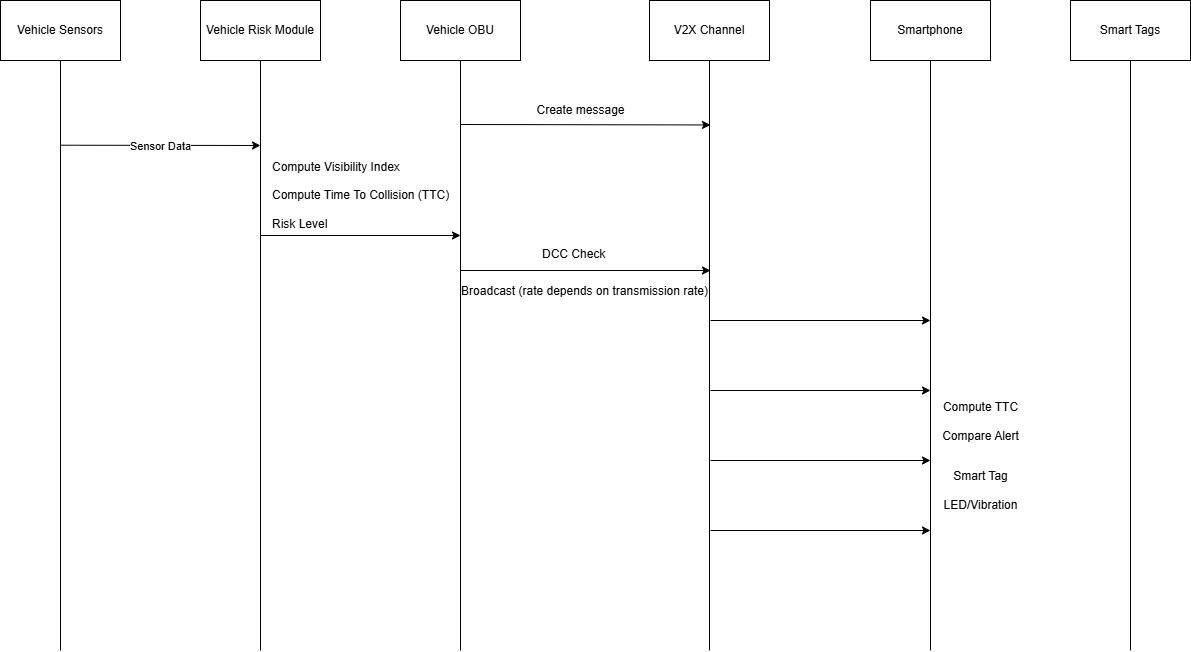

The diagram above was exported from draw.io. Its source (the exported page's mxGraphModel, read from the mxfile embedded in the PNG):
<mxGraphModel dx="2351" dy="535" grid="1" gridSize="10" guides="1" tooltips="1" connect="1" arrows="1" fold="1" page="1" pageScale="1" pageWidth="1654" pageHeight="1169" math="0" shadow="0">
  <root>
    <mxCell id="3abx7BNdFVxEYVySQYcn-0" />
    <mxCell id="3abx7BNdFVxEYVySQYcn-1" parent="3abx7BNdFVxEYVySQYcn-0" />
    <mxCell id="3abx7BNdFVxEYVySQYcn-2" parent="3abx7BNdFVxEYVySQYcn-1" style="rounded=0;whiteSpace=wrap;html=1;" value="Vehicle Risk Module" vertex="1">
      <mxGeometry height="60" width="120" x="70" y="70" as="geometry" />
    </mxCell>
    <mxCell id="3abx7BNdFVxEYVySQYcn-3" parent="3abx7BNdFVxEYVySQYcn-1" style="rounded=0;whiteSpace=wrap;html=1;" value="Vehicle OBU" vertex="1">
      <mxGeometry height="60" width="120" x="270" y="70" as="geometry" />
    </mxCell>
    <mxCell id="3abx7BNdFVxEYVySQYcn-4" parent="3abx7BNdFVxEYVySQYcn-1" style="rounded=0;whiteSpace=wrap;html=1;" value="V2X Channel" vertex="1">
      <mxGeometry height="60" width="120" x="519" y="70" as="geometry" />
    </mxCell>
    <mxCell id="3abx7BNdFVxEYVySQYcn-5" parent="3abx7BNdFVxEYVySQYcn-1" style="rounded=0;whiteSpace=wrap;html=1;" value="&lt;div&gt;Smartphone&lt;/div&gt;" vertex="1">
      <mxGeometry height="60" width="120" x="740" y="70" as="geometry" />
    </mxCell>
    <mxCell id="3abx7BNdFVxEYVySQYcn-9" edge="1" parent="3abx7BNdFVxEYVySQYcn-1" style="endArrow=none;html=1;rounded=0;entryX=0.5;entryY=1;entryDx=0;entryDy=0;" target="3abx7BNdFVxEYVySQYcn-3" value="">
      <mxGeometry height="50" relative="1" width="50" as="geometry">
        <mxPoint x="330" y="720" as="sourcePoint" />
        <mxPoint x="329.23" y="310" as="targetPoint" />
      </mxGeometry>
    </mxCell>
    <mxCell id="3abx7BNdFVxEYVySQYcn-10" connectable="0" parent="3abx7BNdFVxEYVySQYcn-9" style="edgeLabel;html=1;align=center;verticalAlign=middle;resizable=0;points=[];fontFamily=Helvetica;fontSize=12;" value="Create message" vertex="1">
      <mxGeometry relative="1" x="0.7147" y="-1" as="geometry">
        <mxPoint x="119" y="-35" as="offset" />
      </mxGeometry>
    </mxCell>
    <mxCell id="3abx7BNdFVxEYVySQYcn-11" edge="1" parent="3abx7BNdFVxEYVySQYcn-1" style="endArrow=classic;html=1;rounded=0;" value="">
      <mxGeometry height="50" relative="1" width="50" as="geometry">
        <mxPoint x="330" y="194" as="sourcePoint" />
        <mxPoint x="580" y="194.45" as="targetPoint" />
      </mxGeometry>
    </mxCell>
    <mxCell id="3abx7BNdFVxEYVySQYcn-12" edge="1" parent="3abx7BNdFVxEYVySQYcn-1" style="endArrow=none;html=1;rounded=0;entryX=0.5;entryY=1;entryDx=0;entryDy=0;" target="3abx7BNdFVxEYVySQYcn-4" value="">
      <mxGeometry height="50" relative="1" width="50" as="geometry">
        <mxPoint x="579" y="720" as="sourcePoint" />
        <mxPoint x="579" y="170" as="targetPoint" />
      </mxGeometry>
    </mxCell>
    <mxCell id="3abx7BNdFVxEYVySQYcn-13" connectable="0" parent="3abx7BNdFVxEYVySQYcn-12" style="edgeLabel;html=1;align=center;verticalAlign=middle;resizable=0;points=[];fontFamily=Helvetica;fontSize=12;" value="Broadcast (rate depends on transmission rate)" vertex="1">
      <mxGeometry relative="1" x="0.7147" y="-1" as="geometry">
        <mxPoint x="-126" y="146" as="offset" />
      </mxGeometry>
    </mxCell>
    <mxCell id="3abx7BNdFVxEYVySQYcn-14" edge="1" parent="3abx7BNdFVxEYVySQYcn-1" style="endArrow=none;html=1;rounded=0;entryX=0.5;entryY=1;entryDx=0;entryDy=0;" target="3abx7BNdFVxEYVySQYcn-5" value="">
      <mxGeometry height="50" relative="1" width="50" as="geometry">
        <mxPoint x="800" y="720" as="sourcePoint" />
        <mxPoint x="800" y="170" as="targetPoint" />
      </mxGeometry>
    </mxCell>
    <mxCell id="3abx7BNdFVxEYVySQYcn-15" connectable="0" parent="3abx7BNdFVxEYVySQYcn-14" style="edgeLabel;html=1;align=center;verticalAlign=middle;resizable=0;points=[];fontFamily=Helvetica;fontSize=12;" value="Compute TTC&lt;div&gt;&lt;br&gt;&lt;/div&gt;&lt;div&gt;Compare Alert&lt;/div&gt;" vertex="1">
      <mxGeometry relative="1" x="0.7147" y="-1" as="geometry">
        <mxPoint x="49" y="276" as="offset" />
      </mxGeometry>
    </mxCell>
    <mxCell id="3abx7BNdFVxEYVySQYcn-18" edge="1" parent="3abx7BNdFVxEYVySQYcn-1" style="endArrow=classic;html=1;rounded=0;" value="">
      <mxGeometry height="50" relative="1" width="50" as="geometry">
        <mxPoint x="330" y="340" as="sourcePoint" />
        <mxPoint x="580" y="340" as="targetPoint" />
      </mxGeometry>
    </mxCell>
    <mxCell id="3abx7BNdFVxEYVySQYcn-19" edge="1" parent="3abx7BNdFVxEYVySQYcn-1" style="endArrow=classic;html=1;rounded=0;" value="">
      <mxGeometry height="50" relative="1" width="50" as="geometry">
        <mxPoint x="580" y="390" as="sourcePoint" />
        <mxPoint x="800" y="390" as="targetPoint" />
      </mxGeometry>
    </mxCell>
    <mxCell id="qZtVSqoSQTs64CBNccpH-0" parent="3abx7BNdFVxEYVySQYcn-1" style="rounded=0;whiteSpace=wrap;html=1;" value="Vehicle Sensors" vertex="1">
      <mxGeometry height="60" width="120" x="-130" y="70" as="geometry" />
    </mxCell>
    <mxCell id="qZtVSqoSQTs64CBNccpH-1" edge="1" parent="3abx7BNdFVxEYVySQYcn-1" style="endArrow=none;html=1;rounded=0;entryX=0.5;entryY=1;entryDx=0;entryDy=0;" target="qZtVSqoSQTs64CBNccpH-0" value="">
      <mxGeometry height="50" relative="1" width="50" as="geometry">
        <mxPoint x="-70" y="720" as="sourcePoint" />
        <mxPoint x="-80" y="170" as="targetPoint" />
      </mxGeometry>
    </mxCell>
    <mxCell id="qZtVSqoSQTs64CBNccpH-3" edge="1" parent="3abx7BNdFVxEYVySQYcn-1" style="endArrow=none;html=1;rounded=0;entryX=0.5;entryY=1;entryDx=0;entryDy=0;" target="3abx7BNdFVxEYVySQYcn-2" value="">
      <mxGeometry height="50" relative="1" width="50" as="geometry">
        <mxPoint x="130" y="720" as="sourcePoint" />
        <mxPoint x="110" y="175" as="targetPoint" />
      </mxGeometry>
    </mxCell>
    <mxCell id="qZtVSqoSQTs64CBNccpH-6" edge="1" parent="3abx7BNdFVxEYVySQYcn-1" style="endArrow=classic;html=1;rounded=0;" value="">
      <mxGeometry height="50" relative="1" width="50" as="geometry">
        <mxPoint x="-70" y="214.71428571428567" as="sourcePoint" />
        <mxPoint x="130" y="215" as="targetPoint" />
      </mxGeometry>
    </mxCell>
    <mxCell id="qZtVSqoSQTs64CBNccpH-7" connectable="0" parent="qZtVSqoSQTs64CBNccpH-6" style="edgeLabel;html=1;align=center;verticalAlign=middle;resizable=0;points=[];" value="Sensor Data" vertex="1">
      <mxGeometry relative="1" x="-0.0933" y="-1" as="geometry">
        <mxPoint x="9" as="offset" />
      </mxGeometry>
    </mxCell>
    <mxCell id="qZtVSqoSQTs64CBNccpH-9" edge="1" parent="3abx7BNdFVxEYVySQYcn-1" style="endArrow=classic;html=1;rounded=0;" value="">
      <mxGeometry height="50" relative="1" width="50" as="geometry">
        <mxPoint x="130" y="305" as="sourcePoint" />
        <mxPoint x="330" y="305" as="targetPoint" />
      </mxGeometry>
    </mxCell>
    <mxCell id="qZtVSqoSQTs64CBNccpH-12" parent="3abx7BNdFVxEYVySQYcn-1" style="text;html=1;whiteSpace=wrap;strokeColor=none;fillColor=none;align=left;verticalAlign=middle;rounded=0;" value="Compute Visibility Index&lt;div&gt;&lt;br&gt;&lt;div&gt;Compute Time To Collision (TTC)&lt;/div&gt;&lt;div&gt;&lt;br&gt;&lt;/div&gt;&lt;div&gt;Risk Level&lt;/div&gt;&lt;/div&gt;" vertex="1">
      <mxGeometry height="50" width="190" x="140" y="240" as="geometry" />
    </mxCell>
    <mxCell id="qZtVSqoSQTs64CBNccpH-13" parent="3abx7BNdFVxEYVySQYcn-1" style="text;html=1;whiteSpace=wrap;strokeColor=none;fillColor=none;align=left;verticalAlign=middle;rounded=0;" value="DCC Check" vertex="1">
      <mxGeometry height="50" width="80" x="410" y="299" as="geometry" />
    </mxCell>
    <mxCell id="qZtVSqoSQTs64CBNccpH-14" edge="1" parent="3abx7BNdFVxEYVySQYcn-1" style="endArrow=classic;html=1;rounded=0;" value="">
      <mxGeometry height="50" relative="1" width="50" as="geometry">
        <mxPoint x="580" y="460" as="sourcePoint" />
        <mxPoint x="800" y="460" as="targetPoint" />
      </mxGeometry>
    </mxCell>
    <mxCell id="qZtVSqoSQTs64CBNccpH-15" edge="1" parent="3abx7BNdFVxEYVySQYcn-1" style="endArrow=classic;html=1;rounded=0;" value="">
      <mxGeometry height="50" relative="1" width="50" as="geometry">
        <mxPoint x="580" y="530" as="sourcePoint" />
        <mxPoint x="800" y="530" as="targetPoint" />
      </mxGeometry>
    </mxCell>
    <mxCell id="qZtVSqoSQTs64CBNccpH-16" edge="1" parent="3abx7BNdFVxEYVySQYcn-1" style="endArrow=classic;html=1;rounded=0;" value="">
      <mxGeometry height="50" relative="1" width="50" as="geometry">
        <mxPoint x="580" y="600" as="sourcePoint" />
        <mxPoint x="800" y="600" as="targetPoint" />
      </mxGeometry>
    </mxCell>
    <mxCell id="qZtVSqoSQTs64CBNccpH-17" parent="3abx7BNdFVxEYVySQYcn-1" style="rounded=0;whiteSpace=wrap;html=1;" value="&lt;div&gt;Smart Tags&lt;/div&gt;" vertex="1">
      <mxGeometry height="60" width="120" x="940" y="70" as="geometry" />
    </mxCell>
    <mxCell id="qZtVSqoSQTs64CBNccpH-18" edge="1" parent="3abx7BNdFVxEYVySQYcn-1" style="endArrow=none;html=1;rounded=0;entryX=0.5;entryY=1;entryDx=0;entryDy=0;" target="qZtVSqoSQTs64CBNccpH-17" value="">
      <mxGeometry height="50" relative="1" width="50" as="geometry">
        <mxPoint x="1000" y="720" as="sourcePoint" />
        <mxPoint x="1000" y="170" as="targetPoint" />
      </mxGeometry>
    </mxCell>
    <mxCell id="qZtVSqoSQTs64CBNccpH-20" connectable="0" parent="3abx7BNdFVxEYVySQYcn-1" style="edgeLabel;html=1;align=center;verticalAlign=middle;resizable=0;points=[];fontFamily=Helvetica;fontSize=12;" value="Smart Tag&lt;div&gt;&lt;br&gt;&lt;div&gt;LED/Vibration&lt;/div&gt;&lt;/div&gt;" vertex="1">
      <mxGeometry x="850" y="560" as="geometry" />
    </mxCell>
  </root>
</mxGraphModel>